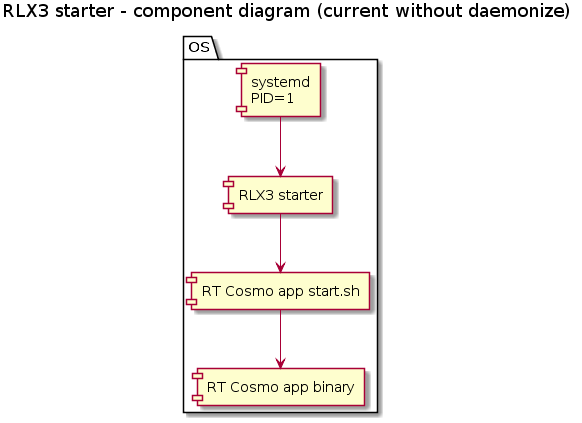

The diagram above was rendered by PlantUML. Its source (embedded in the PNG):
@startuml

title RLX3 starter - component diagram (current without daemonize)

package "OS" {
    component [systemd\nPID=1] as systemd
    component [RLX3 starter] as rlx3starter
    component [RT Cosmo app start.sh] as rtcosmostart
    component [RT Cosmo app binary] as rtcosmoapp
}


systemd -down-> rlx3starter
rlx3starter -down-> rtcosmostart
rtcosmostart -down-> rtcosmoapp

@enduml